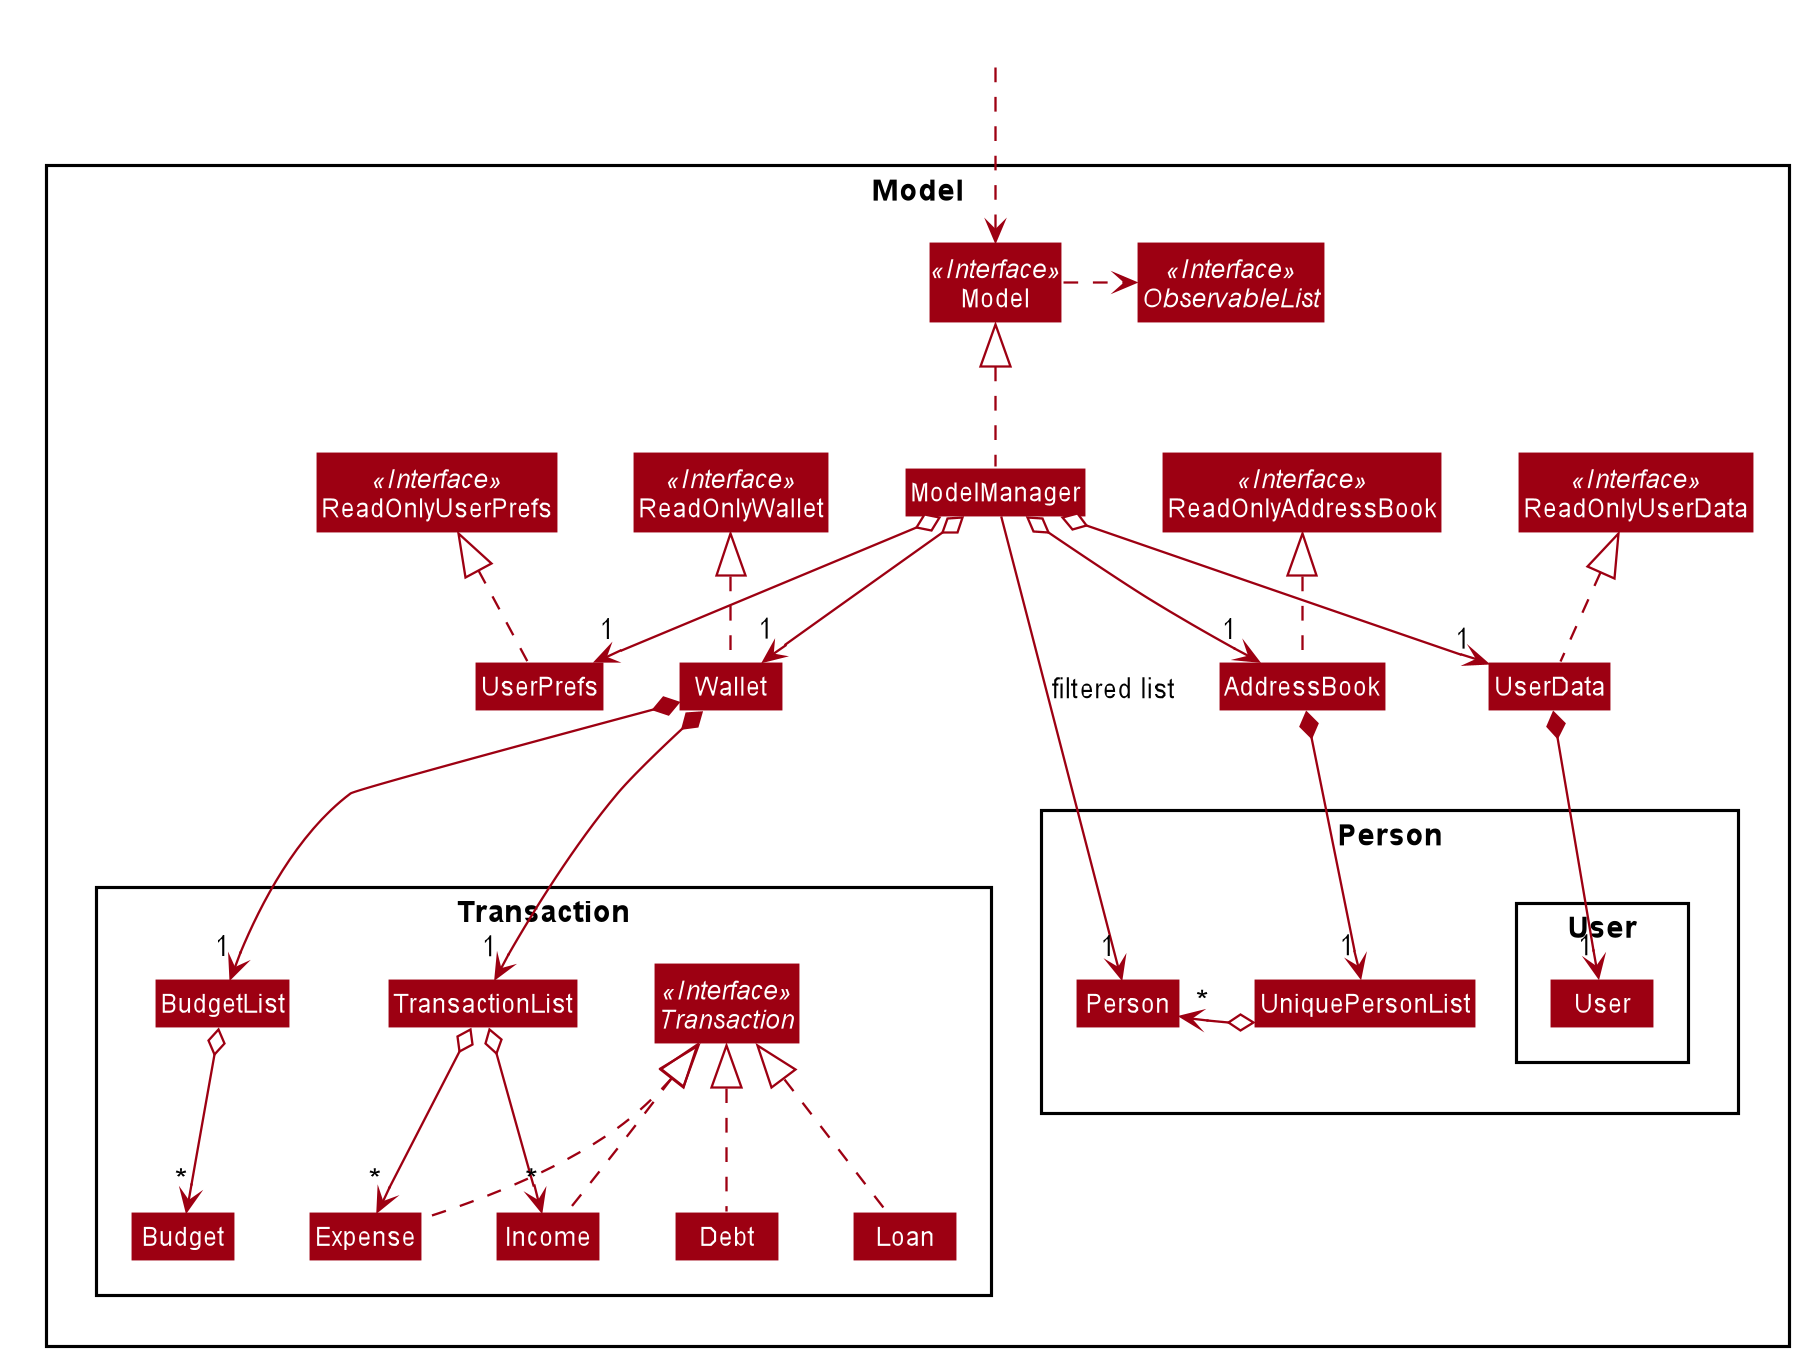

The diagram above was rendered by PlantUML. Its source (embedded in the PNG):
@startuml








skinparam BackgroundColor #FFFFFFF

skinparam Shadowing false

skinparam Class {
    FontColor #FFFFFF
    BorderThickness 1
    BorderColor #FFFFFF
    StereotypeFontColor #FFFFFF
    FontName Arial
    AttributeFontColor #FFFFFF
    AttributeFontName Arial
}

skinparam Actor {
    BorderColor #000000
    Color #000000
    FontName Arial
}

skinparam Sequence {
    MessageAlign center
    BoxFontSize 15
    BoxPadding 0
    BoxFontColor #FFFFFF
    FontName Arial
}

skinparam Participant {
    FontColor #FFFFFFF
    Padding 20
}

skinparam MinClassWidth 50
skinparam ParticipantPadding 10
skinparam Shadowing false
skinparam DefaultTextAlignment center
skinparam packageStyle Rectangle

hide footbox
hide members
hide circle
skinparam arrowThickness 1.1
skinparam arrowColor #9D0012
skinparam classBackgroundColor #9D0012

Package Model <<Rectangle>>{
Interface ReadOnlyAddressBook <<Interface>>
Interface ReadOnlyWallet <<Interface>>
Interface ReadOnlyUserData <<Interface>>
Interface ReadOnlyUserPrefs <<Interface>>
Interface Model <<Interface>>
Interface ObservableList <<Interface>>
Class AddressBook
Class Wallet
Class UserData
Class ReadOnlyAddressBook
Class ReadOnlyWallet
Class ReadOnlyUserData
Class Model
Class ModelManager
Class UserPrefs
Class ReadOnlyUserPrefs

Package Person {
Class Person
Class UniquePersonList

Package User {
Class User
}
}

Package Transaction {
Class TransactionList
Interface Transaction <<Interface>>
Class Expense
Class Income
Class Debt
Class Loan
Class Budget
Class BudgetList
}
}

Class HiddenOutside #FFFFFF
HiddenOutside ..> Model

AddressBook .up.|> ReadOnlyAddressBook
Wallet .up.|> ReadOnlyWallet
UserData .up.|> ReadOnlyUserData

ModelManager .up.|> Model
Model .right.> ObservableList
ModelManager o--> "1" UserData
ModelManager o--> "1" AddressBook
ModelManager o--> "1" Wallet
ModelManager o--> "1" UserPrefs
UserPrefs .up.|> ReadOnlyUserPrefs

AddressBook *--> "1" UniquePersonList
UniquePersonList o--> "*" Person

UserData *--> "1" User

Wallet *--> "1" TransactionList
Wallet *--> "1" BudgetList
BudgetList o--> "*" Budget
TransactionList o--> "*" Expense
TransactionList o--> "*" Income
Expense .up.|> Transaction
Income .up.|> Transaction
Debt .up.|> Transaction
Loan .up.|> Transaction

ModelManager -->"1" Person : filtered list

UserPrefs -[hidden]right-> Wallet
Wallet -[hidden]right-> AddressBook
AddressBook -[hidden]right-> UserData
Person -[hidden]right-> UniquePersonList
UniquePersonList -[hidden]right-> User
@enduml